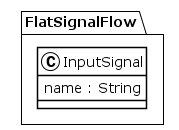

The diagram above was rendered by PlantUML. Its source (embedded in the PNG):
@startuml
!theme plain
package FlatSignalFlow {
class InputSignal {
	 name : String
}
}
@enduml